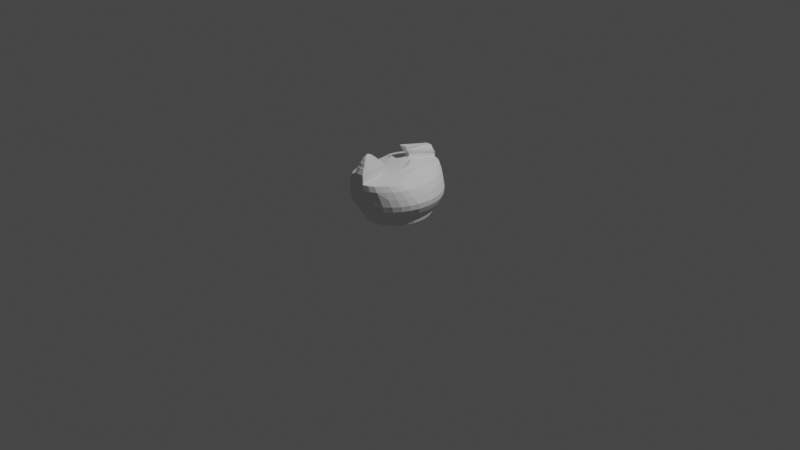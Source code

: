 # Source: newduckbodycopy.blend  (saved by Blender 2.93.20; exported with 4.5.12 LTS)
import bpy
from mathutils import Matrix  # noqa: F401  (used for matrix-valued properties, if any)

bpy.ops.wm.read_factory_settings(use_empty=True)
scene = bpy.context.scene
scene.name = 'Scene'

# ---- collections
col_collection = bpy.data.collections.new('Collection'); scene.collection.children.link(col_collection)

# ---- world
world_world = bpy.data.worlds.new('World'); scene.world = world_world
world_world.use_nodes = True; world_world.node_tree.nodes.clear()
_N = world_world.node_tree.nodes; _L = world_world.node_tree.links
n0 = _N.new('ShaderNodeOutputWorld'); n0.name = 'World Output'; n0.location = (300, 300)
n1 = _N.new('ShaderNodeBackground'); n1.name = 'Background'; n1.location = (10, 300)
n1.inputs[0].default_value = (0.05088, 0.05088, 0.05088, 1.0)
_L.new(n1.outputs[0], n0.inputs[0])
n0.is_active_output = True
world_world.color = (0.05088, 0.05088, 0.05088)
world_world.use_sun_shadow = False
world_world.sun_shadow_jitter_overblur = 0.0

# ---- cameras
cam_camera = bpy.data.cameras.new('Camera')
cam_camera.clip_end = 100.0
cam_camera.ortho_scale = 7.314

# ---- lights
light_light = bpy.data.lights.new('Light', 'POINT')
light_light.transmission_factor = 0.0
light_light.energy = 1000.0
light_light.shadow_soft_size = 0.1
light_light.shadow_maximum_resolution = 0.006
light_light.use_absolute_resolution = True

# ---- meshes
me_cylinder = bpy.data.meshes.new('Cylinder')
me_cylinder.from_pydata([(2.072e-09, 0.5237, -1.0), (-0.0003405, 0.3098, 1.023), (0.1022, 0.5136, -1.0), (0.09295, 0.3006, 1.023), (0.2004, 0.4838, -1.0), (0.1826, 0.2734, 1.023), (0.2909, 0.4354, -1.0), (0.2653, 0.2292, 1.023), (0.3703, 0.3703, -1.0), (0.3378, 0.1697, 1.023), (0.4354, 0.2909, -1.0), (0.3972, 0.09728, 1.023), (0.4838, 0.2004, -1.0), (0.4444, 0.01807, 1.009), (0.5136, 0.1022, -1.0), (0.4835, -0.07894, 0.9696), (0.5237, -2.151e-08, -1.0), (0.504, -0.1842, 0.9136), (0.5136, -0.1022, -1.0), (0.4948, -0.2775, 0.9136), (0.4838, -0.2004, -1.0), (0.4676, -0.3672, 0.9136), (0.4354, -0.2909, -1.0), (0.4234, -0.4499, 0.9136), (0.3703, -0.3703, -1.0), (0.3639, -0.5223, 0.9136), (0.2909, -0.4354, -1.0), (0.2914, -0.5818, 0.9136), (0.2004, -0.4838, -1.0), (0.2088, -0.626, 0.9136), (0.1022, -0.5136, -1.0), (0.1191, -0.6532, 0.9136), (-4.371e-08, -0.5237, -1.0), (0.02579, -0.6624, 0.9136), (-0.1022, -0.5136, -1.0), (-0.0675, -0.6532, 0.9136), (-0.2004, -0.4838, -1.0), (-0.1572, -0.626, 0.9136), (-0.2909, -0.4354, -1.0), (-0.2399, -0.5818, 0.9136), (-0.3703, -0.3703, -1.0), (-0.3123, -0.5223, 0.9136), (-0.4354, -0.2909, -1.0), (-0.3718, -0.4499, 0.9136), (-0.4838, -0.2004, -1.0), (-0.416, -0.3672, 0.9136), (-0.5136, -0.1022, -1.0), (-0.4432, -0.2775, 0.9136), (-0.5237, 7.626e-09, -1.0), (-0.4524, -0.1842, 0.9136), (-0.5136, 0.1022, -1.0), (-0.4432, -0.09094, 0.9136), (-0.4838, 0.2004, -1.0), (-0.4272, 0.01076, 0.9696), (-0.4354, 0.2909, -1.0), (-0.3949, 0.1007, 1.009), (-0.3703, 0.3703, -1.0), (-0.3385, 0.1697, 1.023), (-0.2909, 0.4354, -1.0), (-0.266, 0.2292, 1.023), (-0.2004, 0.4838, -1.0), (-0.1833, 0.2734, 1.023), (-0.1022, 0.5136, -1.0), (-0.09363, 0.3006, 1.023), (0.0, 1.265, -0.5741), (0.1951, 1.241, -0.5741), (0.3827, 1.169, -0.5741), (0.5556, 1.052, -0.5741), (0.7071, 0.8946, -0.5741), (0.8315, 0.7029, -0.5741), (0.9239, 0.4842, -0.5741), (0.9808, 0.2468, -0.5741), (1.0, -5.607e-08, -0.5741), (0.9808, -0.2468, -0.5741), (0.9239, -0.4842, -0.5741), (0.8315, -0.7029, -0.5741), (0.7071, -0.8946, -0.5741), (0.5556, -1.052, -0.5741), (0.3827, -1.169, -0.5741), (0.1951, -1.241, -0.5741), (-8.742e-08, -1.265, -0.5741), (-0.1951, -1.241, -0.5741), (-0.3827, -1.169, -0.5741), (-0.5556, -1.052, -0.5741), (-0.7071, -0.8946, -0.5741), (-0.8315, -0.7029, -0.5741), (-0.9239, -0.4842, -0.5741), (-0.9808, -0.2468, -0.5741), (-1.0, 1.432e-08, -0.5741), (-0.9808, 0.2468, -0.5741), (-0.9239, 0.4842, -0.5741), (-0.8315, 0.7029, -0.5741), (-0.7071, 0.8946, -0.5741), (-0.5556, 1.052, -0.5741), (-0.3827, 1.169, -0.5741), (-0.1951, 1.241, -0.5741), (0.1861, 1.121, -0.7413), (0.3651, 1.056, -0.7413), (0.5301, 0.9505, -0.7413), (0.6747, 0.8083, -0.7413), (0.7933, 0.6351, -0.7413), (0.8815, 0.4375, -0.7413), (0.9358, 0.223, -0.7413), (0.9542, -4.535e-08, -0.7413), (0.9358, -0.223, -0.7413), (0.8815, -0.4375, -0.7413), (0.7933, -0.6351, -0.7413), (0.6747, -0.8083, -0.7413), (0.5301, -0.9505, -0.7413), (0.3651, -1.056, -0.7413), (0.1861, -1.121, -0.7413), (-8.171e-08, -1.143, -0.7413), (-0.1861, -1.121, -0.7413), (-0.3651, -1.056, -0.7413), (-0.5301, -0.9505, -0.7413), (-0.6747, -0.8083, -0.7413), (-0.7933, -0.6351, -0.7413), (-0.8815, -0.4375, -0.7413), (-0.9358, -0.223, -0.7413), (-0.9542, 1.825e-08, -0.7413), (-0.9358, 0.223, -0.7413), (-0.8815, 0.4375, -0.7413), (-0.7933, 0.6351, -0.7413), (-0.6747, 0.8083, -0.7413), (-0.5301, 0.9505, -0.7413), (-0.3651, 1.056, -0.7413), (-0.1861, 1.121, -0.7413), (1.705e-09, 1.143, -0.7413), (-8.276e-10, 1.422, -0.3151), (0.2322, 1.394, -0.3151), (0.4555, 1.314, -0.3151), (0.6613, 1.182, -0.3151), (0.8416, 1.005, -0.3151), (0.9896, 0.7899, -0.3151), (1.1, 0.5441, -0.3151), (1.167, 0.2774, -0.3151), (1.19, -6.227e-08, -0.3151), (1.167, -0.2774, -0.3151), (1.1, -0.5441, -0.3151), (0.9896, -0.7899, -0.3151), (0.8416, -1.005, -0.3151), (0.6613, -1.182, -0.3151), (0.4555, -1.314, -0.3151), (0.2322, -1.394, -0.3151), (-1.049e-07, -1.422, -0.3151), (-0.2322, -1.394, -0.3151), (-0.4555, -1.314, -0.3151), (-0.6613, -1.182, -0.3151), (-0.8416, -1.005, -0.3151), (-0.9896, -0.7899, -0.3151), (-1.1, -0.5441, -0.3151), (-1.167, -0.2774, -0.3151), (-1.19, 1.683e-08, -0.3151), (-1.167, 0.2774, -0.3151), (-1.1, 0.5441, -0.3151), (-0.9896, 0.7899, -0.3151), (-0.8416, 1.005, -0.3151), (-0.6613, 1.182, -0.3151), (-0.4555, 1.314, -0.3151), (-0.2322, 1.394, -0.3151), (0.2156, 1.33, -0.445), (0.423, 1.253, -0.445), (0.6141, 1.128, -0.445), (0.7816, 0.9589, -0.445), (0.9191, 0.7534, -0.445), (1.021, 0.519, -0.445), (1.084, 0.2646, -0.445), (1.105, -5.951e-08, -0.445), (1.084, -0.2646, -0.445), (1.021, -0.519, -0.445), (0.9191, -0.7534, -0.445), (0.7816, -0.9589, -0.445), (0.6141, -1.128, -0.445), (0.423, -1.253, -0.445), (0.2156, -1.33, -0.445), (-9.669e-08, -1.356, -0.445), (-0.2156, -1.33, -0.445), (-0.423, -1.253, -0.445), (-0.6141, -1.128, -0.445), (-0.7816, -0.9589, -0.445), (-0.9191, -0.7534, -0.445), (-1.021, -0.519, -0.445), (-1.084, -0.2646, -0.445), (-1.105, 1.594e-08, -0.445), (-1.084, 0.2646, -0.445), (-1.021, 0.519, -0.445), (-0.9191, 0.7534, -0.445), (-0.7816, 0.9589, -0.445), (-0.6141, 1.128, -0.445), (-0.423, 1.253, -0.445), (-0.2156, 1.33, -0.445), (-5.542e-11, 1.356, -0.445), (3.48e-09, 1.49, -0.1016), (0.2543, 1.462, -0.1016), (0.4989, 1.377, -0.1016), (0.7243, 1.239, -0.1016), (0.9218, 1.054, -0.1016), (1.084, 0.828, -0.1016), (1.204, 0.5703, -0.1016), (1.279, 0.2907, -0.1016), (1.304, -6.389e-08, -0.1016), (1.278, -0.3613, -0.09943), (1.204, -0.6408, -0.09943), (1.083, -0.8985, -0.09943), (0.921, -1.124, -0.09943), (0.7235, -1.31, -0.09943), (0.4981, -1.447, -0.09943), (0.2535, -1.532, -0.09943), (-0.0007905, -1.561, -0.09943), (-0.2551, -1.532, -0.09943), (-0.4997, -1.447, -0.09943), (-0.7251, -1.31, -0.09943), (-0.9226, -1.124, -0.09943), (-1.085, -0.8985, -0.09943), (-1.205, -0.6408, -0.09943), (-1.279, -0.3613, -0.09943), (-1.304, 1.902e-08, -0.1016), (-1.279, 0.2907, -0.1016), (-1.204, 0.5703, -0.1016), (-1.084, 0.828, -0.1016), (-0.9218, 1.054, -0.1016), (-0.7243, 1.239, -0.1016), (-0.4989, 1.377, -0.1016), (-0.2543, 1.462, -0.1016), (1.032e-09, 1.493, 0.08285), (0.259, 1.465, 0.08285), (0.5081, 1.38, 0.08285), (0.7376, 1.242, 0.08285), (0.9388, 1.056, 0.08285), (1.104, 0.8296, 0.08285), (1.227, 0.5714, 0.08285), (1.302, 0.2913, 0.08285), (1.328, -6.284e-08, 0.08285), (1.301, -0.4089, 0.08577), (1.226, -0.689, 0.08577), (1.103, -0.9472, 0.08577), (0.9378, -1.173, 0.08577), (0.7366, -1.359, 0.08577), (0.5071, -1.497, 0.08577), (0.258, -1.582, 0.08577), (-0.0009673, -1.611, 0.08577), (-0.26, -1.582, 0.08577), (-0.509, -1.497, 0.08577), (-0.7386, -1.359, 0.08577), (-0.9398, -1.173, 0.08577), (-1.105, -0.9472, 0.08577), (-1.228, -0.689, 0.08577), (-1.303, -0.4089, 0.08577), (-1.328, 2.024e-08, 0.08285), (-1.302, 0.2913, 0.08285), (-1.227, 0.5714, 0.08285), (-1.104, 0.8296, 0.08285), (-0.9388, 1.056, 0.08285), (-0.7376, 1.242, 0.08285), (-0.5081, 1.38, 0.08285), (-0.259, 1.465, 0.08285), (-0.01311, 1.467, 0.3585), (0.2299, 1.44, 0.3585), (0.4637, 1.362, 0.3585), (0.6791, 1.236, 0.3585), (0.8678, 1.065, 0.3585), (1.023, 0.8578, 0.3585), (1.138, 0.6209, 0.3585), (1.209, 0.3639, 0.3585), (1.246, -5.806e-08, 0.3331), (1.216, -0.5507, 0.3216), (1.145, -0.8077, 0.3216), (1.029, -1.045, 0.3216), (0.8745, -1.252, 0.3216), (0.6857, -1.423, 0.3216), (0.4704, -1.549, 0.3216), (0.2366, -1.627, 0.3216), (-0.006418, -1.653, 0.3216), (-0.2495, -1.627, 0.3216), (-0.4832, -1.549, 0.3216), (-0.6986, -1.423, 0.3216), (-0.8874, -1.252, 0.3216), (-1.035, -1.068, 0.3332), (-1.15, -0.831, 0.3332), (-1.221, -0.574, 0.3332), (-1.246, 1.816e-08, 0.3331), (-1.235, 0.3639, 0.3585), (-1.164, 0.6209, 0.3585), (-1.049, 0.8578, 0.3585), (-0.8941, 1.065, 0.3585), (-0.7053, 1.236, 0.3585), (-0.4899, 1.362, 0.3585), (-0.2562, 1.44, 0.3585), (-0.02043, 1.445, 0.5742), (0.1997, 1.422, 0.5742), (0.4113, 1.352, 0.5742), (0.6063, 1.239, 0.5742), (0.7773, 1.086, 0.5742), (0.9176, 0.9002, 0.5742), (1.022, 0.6883, 0.5742), (1.086, 0.4583, 0.5742), (1.128, -5.058e-08, 0.5528), (1.109, -0.679, 0.5644), (1.045, -0.909, 0.5644), (0.9403, -1.121, 0.5644), (0.8, -1.307, 0.5644), (0.6281, -1.498, 0.568), (0.4331, -1.612, 0.568), (0.2215, -1.681, 0.568), (0.001376, -1.705, 0.568), (-0.2187, -1.681, 0.568), (-0.4304, -1.612, 0.568), (-0.6245, -1.459, 0.5644), (-0.7954, -1.307, 0.5644), (-0.9357, -1.121, 0.5644), (-1.04, -0.909, 0.5644), (-1.104, -0.679, 0.5644), (-1.128, 1.763e-08, 0.5528), (-1.127, 0.4583, 0.5742), (-1.063, 0.6883, 0.5742), (-0.9585, 0.9002, 0.5742), (-0.8182, 1.086, 0.5742), (-0.6472, 1.239, 0.5742), (-0.4522, 1.352, 0.5742), (-0.2405, 1.422, 0.5742), (-0.02851, 1.409, 0.772), (0.1554, 1.39, 0.772), (0.3322, 1.332, 0.772), (0.4952, 1.239, 0.772), (0.6381, 1.114, 0.772), (0.7553, 0.9607, 0.772), (0.8424, 0.7863, 0.772), (0.8961, 0.5971, 0.772), (0.9427, -3.733e-08, 0.7426), (0.937, -0.84, 0.7459), (0.8834, -1.029, 0.7459), (0.7963, -1.204, 0.7459), (0.679, -1.357, 0.7459), (0.5368, -1.521, 0.7433), (0.3739, -1.614, 0.7433), (0.197, -1.672, 0.7433), (0.01311, -1.691, 0.7433), (-0.1708, -1.672, 0.7433), (-0.3476, -1.614, 0.7433), (-0.5112, -1.482, 0.7459), (-0.6541, -1.357, 0.7459), (-0.7713, -1.204, 0.7459), (-0.8584, -1.029, 0.7459), (-0.9121, -0.84, 0.7459), (-0.9427, 1.879e-08, 0.7426), (-0.9531, 0.5971, 0.772), (-0.8994, 0.7863, 0.772), (-0.8123, 0.9607, 0.772), (-0.6951, 1.114, 0.772), (-0.5522, 1.239, 0.772), (-0.3893, 1.332, 0.772), (-0.2124, 1.39, 0.772), (0.103, 0.2881, 1.206), (0.1317, 0.8413, 0.9171), (0.2656, 0.7987, 0.9171), (0.3891, 0.7295, 0.9171), (0.4973, 0.6364, 0.9171), (0.5861, 0.523, 0.9171), (0.6521, 0.3936, 0.9171), (0.6927, 0.2531, 0.9171), (0.714, -2.76e-08, 0.8862), (0.7003, -0.146, 0.8862), (0.6597, -0.2865, 0.8862), (0.5937, -0.4159, 0.8862), (0.5049, -0.5293, 0.8862), (0.3967, -0.6224, 0.8862), (0.2732, -0.6916, 0.8862), (0.1393, -0.7342, 0.8862), (-6.036e-08, -0.7485, 0.8862), (-0.1393, -0.7342, 0.8862), (-0.2732, -0.6916, 0.8862), (-0.3967, -0.6224, 0.8862), (-0.5049, -0.5293, 0.8862), (-0.5937, -0.4159, 0.8862), (-0.6597, -0.2865, 0.8862), (-0.7003, -0.146, 0.8862), (-0.714, 1.405e-08, 0.8862), (-0.7079, 0.2531, 0.9171), (-0.6673, 0.3936, 0.9171), (-0.6013, 0.523, 0.9171), (-0.5125, 0.6364, 0.9171), (-0.4043, 0.7295, 0.9171), (-0.2808, 0.7987, 0.9171), (-0.1469, 0.8413, 0.9171), (0.1393, -0.7342, 0.8862), (0.197, -1.672, 0.7433), (-6.036e-08, -0.7485, 0.8862), (0.01311, -1.691, 0.7433), (-0.1393, -0.7342, 0.8862), (-0.1708, -1.672, 0.7433), (0.1393, -0.7729, 1.136), (0.1964, -1.671, 0.9957), (-5.768e-06, -0.7873, 1.136), (0.01247, -1.691, 0.9957), (-0.1393, -0.7729, 1.136), (-0.1714, -1.671, 0.9957), (0.1358, -0.7928, 1.185), (0.1914, -1.667, 1.048), (0.0001578, -0.8068, 1.185), (0.0123, -1.686, 1.048), (-0.1355, -0.7928, 1.185), (-0.1667, -1.667, 1.048), (0.1256, -0.8344, 1.223), (0.1768, -1.64, 1.097), (0.0006337, -0.8473, 1.223), (0.01182, -1.658, 1.097), (-0.1243, -0.8344, 1.223), (-0.1532, -1.64, 1.097), (0.1167, -0.8713, 1.26), (0.1641, -1.617, 1.143), (0.001051, -0.8833, 1.26), (0.01141, -1.633, 1.143), (-0.1146, -0.8713, 1.26), (-0.1412, -1.617, 1.143), (0.107, -0.9119, 1.304), (0.1502, -1.592, 1.197), (0.001503, -0.9228, 1.304), (0.01095, -1.607, 1.197), (-0.104, -0.9119, 1.304), (-0.1283, -1.592, 1.197), (0.09254, -0.9686, 1.342), (0.1296, -1.551, 1.252), (0.00218, -0.978, 1.342), (0.01027, -1.564, 1.252), (-0.08817, -0.9686, 1.342), (-0.109, -1.551, 1.252), (0.08523, -1.001, 1.385), (0.1191, -1.534, 1.302), (0.002522, -1.009, 1.385), (0.009928, -1.546, 1.302), (-0.08019, -1.001, 1.385), (-0.09927, -1.534, 1.302), (0.07543, -1.041, 1.424), (0.1051, -1.508, 1.351), (0.00298, -1.049, 1.424), (0.009468, -1.519, 1.351), (-0.06947, -1.041, 1.424), (-0.08619, -1.508, 1.351), (0.06345, -1.088, 1.459), (0.08801, -1.475, 1.399), (0.00354, -1.095, 1.459), (0.008906, -1.483, 1.399), (-0.05637, -1.088, 1.459), (-0.07019, -1.475, 1.399), (0.05524, -1.122, 1.49), (0.07626, -1.453, 1.438), (0.003925, -1.127, 1.49), (0.00852, -1.46, 1.438), (-0.04739, -1.122, 1.49), (-0.05922, -1.453, 1.438), (0.04869, -1.148, 1.512), (0.06692, -1.435, 1.467), (0.004231, -1.153, 1.512), (0.008213, -1.441, 1.467), (-0.04023, -1.148, 1.512), (-0.05049, -1.435, 1.467), (0.04079, -1.179, 1.529), (0.05562, -1.412, 1.492), (0.004601, -1.182, 1.529), (0.007842, -1.417, 1.492), (-0.03159, -1.179, 1.529), (-0.03994, -1.412, 1.492), (0.03021, -1.219, 1.547), (0.0405, -1.381, 1.522), (0.005096, -1.221, 1.547), (0.007345, -1.384, 1.522), (-0.02002, -1.219, 1.547), (-0.02581, -1.381, 1.522), (0.01549, -1.273, 1.567), (0.01947, -1.336, 1.557), (0.005786, -1.274, 1.567), (0.006655, -1.337, 1.557), (-0.003919, -1.273, 1.567), (-0.006158, -1.336, 1.557), (0.01019, -1.294, 1.583), (0.01189, -1.321, 1.579), (0.006034, -1.295, 1.583), (0.006406, -1.322, 1.579), (0.00188, -1.294, 1.583), (0.0009217, -1.321, 1.579), (0.08951, 0.3428, 1.124), (-0.0006781, 0.3517, 1.124), (0.103, 0.2881, 1.206), (-0.09086, 0.3428, 1.124), (0.127, 0.8655, 1.022), (0.1499, 1.396, 0.8816), (-0.1424, 0.8655, 1.022), (-0.2057, 1.396, 0.8816), (-0.02791, 1.414, 0.8816), (0.0008438, 0.2982, 1.206), (0.121, 0.2128, 1.288), (-0.1013, 0.2881, 1.206), (0.1454, 0.8799, 1.091), (0.1773, 1.366, 0.9474), (-0.1596, 0.8799, 1.091), (-0.2253, 1.366, 0.9474), (-0.024, 1.387, 0.9474), (0.0008438, 0.2982, 1.206), (0.1412, 0.1468, 1.429), (-0.1013, 0.2881, 1.206), (0.1454, 0.8799, 1.091), (0.1777, 1.355, 0.9701), (-0.1596, 0.8799, 1.091), (-0.2249, 1.355, 0.9701), (-0.02364, 1.376, 0.9701), (0.002578, 0.2245, 1.288), (-0.1159, 0.2128, 1.288), (0.136, 0.8724, 1.154), (0.1654, 1.306, 1.044), (-0.1424, 0.8724, 1.154), (-0.2021, 1.306, 1.044), (-0.01833, 1.326, 1.044), (0.003999, 0.1603, 1.429), (-0.009395, 1.069, 1.242), (-0.1332, 0.1468, 1.429), (0.07309, 1.042, 1.241), (0.09013, 1.293, 1.177), (-0.08794, 1.042, 1.241), (-0.1225, 1.293, 1.177), (-0.01616, 1.305, 1.177)], [], [(63, 1, 481, 483), (353, 3, 5, 354), (354, 5, 7, 355), (355, 7, 9, 356), (356, 9, 11, 357), (357, 11, 13, 358), (358, 13, 15, 359), (359, 15, 17, 360), (360, 17, 19, 361), (361, 19, 21, 362), (362, 21, 23, 363), (363, 23, 25, 364), (364, 25, 27, 365), (365, 27, 29, 366), (366, 29, 31, 367), (367, 31, 33, 368), (368, 33, 35, 369), (369, 35, 37, 370), (370, 37, 39, 371), (371, 39, 41, 372), (372, 41, 43, 373), (373, 43, 45, 374), (374, 45, 47, 375), (375, 47, 49, 376), (376, 49, 51, 377), (377, 51, 53, 378), (378, 53, 55, 379), (379, 55, 57, 380), (380, 57, 59, 381), (381, 59, 61, 382), (3, 1, 63, 61, 59, 57, 55, 53, 51, 49, 47, 45, 43, 41, 39, 37, 35, 33, 31, 29, 27, 25, 23, 21, 19, 17, 15, 13, 11, 9, 7, 5), (382, 61, 63, 383), (321, 320, 488, 485), (0, 2, 4, 6, 8, 10, 12, 14, 16, 18, 20, 22, 24, 26, 28, 30, 32, 34, 36, 38, 40, 42, 44, 46, 48, 50, 52, 54, 56, 58, 60, 62), (126, 95, 64, 127), (125, 94, 95, 126), (124, 93, 94, 125), (123, 92, 93, 124), (122, 91, 92, 123), (121, 90, 91, 122), (120, 89, 90, 121), (119, 88, 89, 120), (118, 87, 88, 119), (117, 86, 87, 118), (116, 85, 86, 117), (115, 84, 85, 116), (114, 83, 84, 115), (113, 82, 83, 114), (112, 81, 82, 113), (111, 80, 81, 112), (110, 79, 80, 111), (109, 78, 79, 110), (108, 77, 78, 109), (107, 76, 77, 108), (106, 75, 76, 107), (105, 74, 75, 106), (104, 73, 74, 105), (103, 72, 73, 104), (102, 71, 72, 103), (101, 70, 71, 102), (100, 69, 70, 101), (99, 68, 69, 100), (98, 67, 68, 99), (97, 66, 67, 98), (96, 65, 66, 97), (127, 64, 65, 96), (0, 127, 96, 2), (2, 96, 97, 4), (4, 97, 98, 6), (6, 98, 99, 8), (8, 99, 100, 10), (10, 100, 101, 12), (12, 101, 102, 14), (14, 102, 103, 16), (16, 103, 104, 18), (18, 104, 105, 20), (20, 105, 106, 22), (22, 106, 107, 24), (24, 107, 108, 26), (26, 108, 109, 28), (28, 109, 110, 30), (30, 110, 111, 32), (32, 111, 112, 34), (34, 112, 113, 36), (36, 113, 114, 38), (38, 114, 115, 40), (40, 115, 116, 42), (42, 116, 117, 44), (44, 117, 118, 46), (46, 118, 119, 48), (48, 119, 120, 50), (50, 120, 121, 52), (52, 121, 122, 54), (54, 122, 123, 56), (56, 123, 124, 58), (58, 124, 125, 60), (60, 125, 126, 62), (62, 126, 127, 0), (190, 159, 128, 191), (189, 158, 159, 190), (188, 157, 158, 189), (187, 156, 157, 188), (186, 155, 156, 187), (185, 154, 155, 186), (184, 153, 154, 185), (183, 152, 153, 184), (182, 151, 152, 183), (181, 150, 151, 182), (180, 149, 150, 181), (179, 148, 149, 180), (178, 147, 148, 179), (177, 146, 147, 178), (176, 145, 146, 177), (175, 144, 145, 176), (174, 143, 144, 175), (173, 142, 143, 174), (172, 141, 142, 173), (171, 140, 141, 172), (170, 139, 140, 171), (169, 138, 139, 170), (168, 137, 138, 169), (167, 136, 137, 168), (166, 135, 136, 167), (165, 134, 135, 166), (164, 133, 134, 165), (163, 132, 133, 164), (162, 131, 132, 163), (161, 130, 131, 162), (160, 129, 130, 161), (191, 128, 129, 160), (64, 191, 160, 65), (65, 160, 161, 66), (66, 161, 162, 67), (67, 162, 163, 68), (68, 163, 164, 69), (69, 164, 165, 70), (70, 165, 166, 71), (71, 166, 167, 72), (72, 167, 168, 73), (73, 168, 169, 74), (74, 169, 170, 75), (75, 170, 171, 76), (76, 171, 172, 77), (77, 172, 173, 78), (78, 173, 174, 79), (79, 174, 175, 80), (80, 175, 176, 81), (81, 176, 177, 82), (82, 177, 178, 83), (83, 178, 179, 84), (84, 179, 180, 85), (85, 180, 181, 86), (86, 181, 182, 87), (87, 182, 183, 88), (88, 183, 184, 89), (89, 184, 185, 90), (90, 185, 186, 91), (91, 186, 187, 92), (92, 187, 188, 93), (93, 188, 189, 94), (94, 189, 190, 95), (95, 190, 191, 64), (159, 223, 192, 128), (158, 222, 223, 159), (157, 221, 222, 158), (156, 220, 221, 157), (155, 219, 220, 156), (154, 218, 219, 155), (153, 217, 218, 154), (152, 216, 217, 153), (151, 215, 216, 152), (150, 214, 215, 151), (149, 213, 214, 150), (148, 212, 213, 149), (147, 211, 212, 148), (146, 210, 211, 147), (145, 209, 210, 146), (144, 208, 209, 145), (143, 207, 208, 144), (142, 206, 207, 143), (141, 205, 206, 142), (140, 204, 205, 141), (139, 203, 204, 140), (138, 202, 203, 139), (137, 201, 202, 138), (136, 200, 201, 137), (135, 199, 200, 136), (134, 198, 199, 135), (133, 197, 198, 134), (132, 196, 197, 133), (131, 195, 196, 132), (130, 194, 195, 131), (129, 193, 194, 130), (128, 192, 193, 129), (223, 255, 224, 192), (222, 254, 255, 223), (221, 253, 254, 222), (220, 252, 253, 221), (219, 251, 252, 220), (218, 250, 251, 219), (217, 249, 250, 218), (216, 248, 249, 217), (215, 247, 248, 216), (214, 246, 247, 215), (213, 245, 246, 214), (212, 244, 245, 213), (211, 243, 244, 212), (210, 242, 243, 211), (209, 241, 242, 210), (208, 240, 241, 209), (207, 239, 240, 208), (206, 238, 239, 207), (205, 237, 238, 206), (204, 236, 237, 205), (203, 235, 236, 204), (202, 234, 235, 203), (201, 233, 234, 202), (200, 232, 233, 201), (199, 231, 232, 200), (198, 230, 231, 199), (197, 229, 230, 198), (196, 228, 229, 197), (195, 227, 228, 196), (194, 226, 227, 195), (193, 225, 226, 194), (192, 224, 225, 193), (255, 287, 256, 224), (254, 286, 287, 255), (253, 285, 286, 254), (252, 284, 285, 253), (251, 283, 284, 252), (250, 282, 283, 251), (249, 281, 282, 250), (248, 280, 281, 249), (247, 279, 280, 248), (246, 278, 279, 247), (245, 277, 278, 246), (244, 276, 277, 245), (243, 275, 276, 244), (242, 274, 275, 243), (241, 273, 274, 242), (240, 272, 273, 241), (239, 271, 272, 240), (238, 270, 271, 239), (237, 269, 270, 238), (236, 268, 269, 237), (235, 267, 268, 236), (234, 266, 267, 235), (233, 265, 266, 234), (232, 264, 265, 233), (231, 263, 264, 232), (230, 262, 263, 231), (229, 261, 262, 230), (228, 260, 261, 229), (227, 259, 260, 228), (226, 258, 259, 227), (225, 257, 258, 226), (224, 256, 257, 225), (287, 319, 288, 256), (286, 318, 319, 287), (285, 317, 318, 286), (284, 316, 317, 285), (283, 315, 316, 284), (282, 314, 315, 283), (281, 313, 314, 282), (280, 312, 313, 281), (279, 311, 312, 280), (278, 310, 311, 279), (277, 309, 310, 278), (276, 308, 309, 277), (275, 307, 308, 276), (274, 306, 307, 275), (273, 305, 306, 274), (272, 304, 305, 273), (271, 303, 304, 272), (270, 302, 303, 271), (269, 301, 302, 270), (268, 300, 301, 269), (267, 299, 300, 268), (266, 298, 299, 267), (265, 297, 298, 266), (264, 296, 297, 265), (263, 295, 296, 264), (262, 294, 295, 263), (261, 293, 294, 262), (260, 292, 293, 261), (259, 291, 292, 260), (258, 290, 291, 259), (257, 289, 290, 258), (256, 288, 289, 257), (319, 351, 320, 288), (318, 350, 351, 319), (317, 349, 350, 318), (316, 348, 349, 317), (315, 347, 348, 316), (314, 346, 347, 315), (313, 345, 346, 314), (312, 344, 345, 313), (311, 343, 344, 312), (310, 342, 343, 311), (309, 341, 342, 310), (308, 340, 341, 309), (307, 339, 340, 308), (306, 338, 339, 307), (305, 337, 338, 306), (304, 336, 337, 305), (303, 335, 336, 304), (302, 334, 335, 303), (301, 333, 334, 302), (300, 332, 333, 301), (299, 331, 332, 300), (298, 330, 331, 299), (297, 329, 330, 298), (296, 328, 329, 297), (295, 327, 328, 296), (294, 326, 327, 295), (293, 325, 326, 294), (292, 324, 325, 293), (291, 323, 324, 292), (290, 322, 323, 291), (289, 321, 322, 290), (288, 320, 321, 289), (320, 351, 487, 488), (350, 382, 383, 351), (349, 381, 382, 350), (348, 380, 381, 349), (347, 379, 380, 348), (346, 378, 379, 347), (345, 377, 378, 346), (344, 376, 377, 345), (343, 375, 376, 344), (342, 374, 375, 343), (341, 373, 374, 342), (340, 372, 373, 341), (339, 371, 372, 340), (338, 370, 371, 339), (337, 369, 370, 338), (368, 369, 388, 386), (337, 336, 387, 389), (334, 366, 367, 335), (333, 365, 366, 334), (332, 364, 365, 333), (331, 363, 364, 332), (330, 362, 363, 331), (329, 361, 362, 330), (328, 360, 361, 329), (327, 359, 360, 328), (326, 358, 359, 327), (325, 357, 358, 326), (324, 356, 357, 325), (323, 355, 356, 324), (322, 354, 355, 323), (321, 353, 354, 322), (3, 353, 484, 480), (387, 385, 391, 393), (384, 386, 392, 390), (369, 337, 389, 388), (335, 367, 384, 385), (336, 335, 385, 387), (367, 368, 386, 384), (395, 393, 399, 401), (392, 394, 400, 398), (388, 389, 395, 394), (385, 384, 390, 391), (386, 388, 394, 392), (389, 387, 393, 395), (399, 397, 403, 405), (396, 398, 404, 402), (390, 392, 398, 396), (393, 391, 397, 399), (394, 395, 401, 400), (391, 390, 396, 397), (407, 405, 411, 413), (404, 406, 412, 410), (400, 401, 407, 406), (397, 396, 402, 403), (398, 400, 406, 404), (401, 399, 405, 407), (412, 413, 419, 418), (411, 409, 415, 417), (402, 404, 410, 408), (405, 403, 409, 411), (406, 407, 413, 412), (403, 402, 408, 409), (414, 416, 422, 420), (419, 417, 423, 425), (409, 408, 414, 415), (410, 412, 418, 416), (413, 411, 417, 419), (408, 410, 416, 414), (421, 420, 426, 427), (424, 425, 431, 430), (417, 415, 421, 423), (418, 419, 425, 424), (415, 414, 420, 421), (416, 418, 424, 422), (429, 427, 433, 435), (426, 428, 434, 432), (422, 424, 430, 428), (425, 423, 429, 431), (420, 422, 428, 426), (423, 421, 427, 429), (434, 436, 442, 440), (433, 432, 438, 439), (430, 431, 437, 436), (427, 426, 432, 433), (428, 430, 436, 434), (431, 429, 435, 437), (441, 439, 445, 447), (438, 440, 446, 444), (437, 435, 441, 443), (432, 434, 440, 438), (435, 433, 439, 441), (436, 437, 443, 442), (449, 447, 453, 455), (446, 448, 454, 452), (442, 443, 449, 448), (439, 438, 444, 445), (440, 442, 448, 446), (443, 441, 447, 449), (453, 451, 457, 459), (450, 452, 458, 456), (444, 446, 452, 450), (447, 445, 451, 453), (448, 449, 455, 454), (445, 444, 450, 451), (461, 459, 465, 467), (458, 460, 466, 464), (454, 455, 461, 460), (451, 450, 456, 457), (452, 454, 460, 458), (455, 453, 459, 461), (465, 463, 469, 471), (462, 464, 470, 468), (456, 458, 464, 462), (459, 457, 463, 465), (460, 461, 467, 466), (457, 456, 462, 463), (473, 471, 477, 479), (470, 472, 478, 476), (466, 467, 473, 472), (463, 462, 468, 469), (464, 466, 472, 470), (467, 465, 471, 473), (477, 476, 478, 479), (475, 474, 476, 477), (468, 470, 476, 474), (471, 469, 475, 477), (472, 473, 479, 478), (469, 468, 474, 475), (480, 484, 492, 352), (484, 485, 493, 492), (488, 487, 495, 496), (486, 483, 491, 494), (1, 3, 480, 481), (351, 383, 486, 487), (383, 63, 483, 486), (353, 321, 485, 484), (494, 491, 499, 502), (489, 352, 482, 497), (491, 489, 497, 499), (495, 494, 502, 503), (485, 488, 496, 493), (487, 486, 494, 495), (483, 481, 489, 491), (481, 480, 352, 489), (499, 497, 505, 506), (503, 502, 509, 510), (501, 504, 511, 508), (482, 500, 507, 490), (496, 495, 503, 504), (492, 493, 501, 500), (352, 492, 500, 482), (493, 496, 504, 501), (508, 511, 519, 516), (490, 507, 515, 498), (507, 508, 516, 515), (511, 510, 518, 519), (497, 482, 490, 505), (502, 499, 506, 509), (504, 503, 510, 511), (500, 501, 508, 507), (513, 512, 498, 515), (517, 514, 512, 513), (518, 517, 513, 519), (519, 513, 515, 516), (510, 509, 517, 518), (506, 505, 512, 514), (505, 490, 498, 512), (509, 506, 514, 517)])
_uv = me_cylinder.uv_layers.new(name='UVMap')
_uv.uv.foreach_set('vector', [0.2032, 0.4854, 0.25, 0.49, 0.25, 0.49, 0.2032, 0.4854, 0.9729, 0.9731, 0.9688, 1.0, 0.9375, 1.0, 0.9445, 0.9733, 0.9445, 0.9733, 0.9375, 1.0, 0.9062, 1.0, 0.9162, 0.9738, 0.9162, 0.9738, 0.9062, 1.0, 0.875, 1.0, 0.888, 0.9744, 0.888, 0.9744, 0.875, 1.0, 0.8438, 1.0, 0.8598, 0.9752, 0.8598, 0.9752, 0.8438, 1.0, 0.8125, 1.0, 0.8316, 0.9762, 0.8316, 0.9762, 0.8125, 1.0, 0.7812, 1.0, 0.8032, 0.9775, 0.8032, 0.9775, 0.7812, 1.0, 0.75, 1.0, 0.75, 0.9779, 0.75, 0.9779, 0.75, 1.0, 0.7188, 1.0, 0.7188, 0.9779, 0.7188, 0.9779, 0.7188, 1.0, 0.6875, 1.0, 0.6875, 0.9779, 0.6875, 0.9779, 0.6875, 1.0, 0.6562, 1.0, 0.6562, 0.9779, 0.6562, 0.9779, 0.6562, 1.0, 0.625, 1.0, 0.625, 0.9779, 0.625, 0.9779, 0.625, 1.0, 0.5938, 1.0, 0.5938, 0.9779, 0.5938, 0.9779, 0.5938, 1.0, 0.5625, 1.0, 0.5625, 0.9779, 0.5625, 0.9779, 0.5625, 1.0, 0.5312, 1.0, 0.5312, 0.9779, 0.5312, 0.9779, 0.5312, 1.0, 0.5, 1.0, 0.5, 0.9779, 0.5, 0.9779, 0.5, 1.0, 0.4688, 1.0, 0.4688, 0.9779, 0.4688, 0.9779, 0.4688, 1.0, 0.4375, 1.0, 0.4375, 0.9779, 0.4375, 0.9779, 0.4375, 1.0, 0.4062, 1.0, 0.4063, 0.9779, 0.4063, 0.9779, 0.4062, 1.0, 0.375, 1.0, 0.375, 0.9779, 0.375, 0.9779, 0.375, 1.0, 0.3438, 1.0, 0.3438, 0.9779, 0.3438, 0.9779, 0.3438, 1.0, 0.3125, 1.0, 0.3125, 0.9779, 0.3125, 0.9779, 0.3125, 1.0, 0.2812, 1.0, 0.2812, 0.9779, 0.2812, 0.9779, 0.2812, 1.0, 0.25, 1.0, 0.25, 0.9779, 0.25, 0.9779, 0.25, 1.0, 0.2188, 1.0, 0.199, 0.9766, 0.199, 0.9766, 0.2188, 1.0, 0.1875, 1.0, 0.171, 0.9754, 0.171, 0.9754, 0.1875, 1.0, 0.1562, 1.0, 0.1431, 0.9745, 0.1431, 0.9745, 0.1562, 1.0, 0.125, 1.0, 0.1152, 0.9738, 0.1152, 0.9738, 0.125, 1.0, 0.09375, 1.0, 0.08711, 0.9733, 0.08711, 0.9733, 0.09375, 1.0, 0.0625, 1.0, 0.0589, 0.9731, 0.2968, 0.4854, 0.25, 0.49, 0.2032, 0.4854, 0.1582, 0.4717, 0.1167, 0.4496, 0.08029, 0.4197, 0.05045, 0.3833, 0.02827, 0.3418, 0.01461, 0.2968, 0.01, 0.25, 0.01461, 0.2032, 0.02827, 0.1582, 0.05045, 0.1167, 0.08029, 0.08029, 0.1167, 0.05045, 0.1582, 0.02827, 0.2032, 0.01461, 0.25, 0.01, 0.2968, 0.01461, 0.3418, 0.02827, 0.3833, 0.05045, 0.4197, 0.08029, 0.4496, 0.1167, 0.4717, 0.1582, 0.4854, 0.2032, 0.49, 0.25, 0.4854, 0.2968, 0.4717, 0.3418, 0.4496, 0.3833, 0.4197, 0.4197, 0.3833, 0.4496, 0.3418, 0.4717, 0.0589, 0.9731, 0.0625, 1.0, 0.03125, 1.0, 0.0306, 0.973, 0.9688, 0.9542, 1.0, 0.9542, 1.0, 0.9542, 0.9688, 0.9542, 0.75, 0.49, 0.7968, 0.4854, 0.8418, 0.4717, 0.8833, 0.4496, 0.9197, 0.4197, 0.9496, 0.3833, 0.9717, 0.3418, 0.9854, 0.2968, 0.99, 0.25, 0.9854, 0.2032, 0.9717, 0.1582, 0.9496, 0.1167, 0.9197, 0.08029, 0.8833, 0.05045, 0.8418, 0.02827, 0.7968, 0.01461, 0.75, 0.01, 0.7032, 0.01461, 0.6582, 0.02827, 0.6167, 0.05045, 0.5803, 0.08029, 0.5504, 0.1167, 0.5283, 0.1582, 0.5146, 0.2032, 0.51, 0.25, 0.5146, 0.2968, 0.5283, 0.3418, 0.5504, 0.3833, 0.5803, 0.4197, 0.6167, 0.4496, 0.6582, 0.4717, 0.7032, 0.4854, 0.03125, 0.5925, 0.03125, 0.6523, 0.0, 0.6523, 0.0, 0.5925, 0.0625, 0.5925, 0.0625, 0.6523, 0.03125, 0.6523, 0.03125, 0.5925, 0.09375, 0.5925, 0.09375, 0.6523, 0.0625, 0.6523, 0.0625, 0.5925, 0.125, 0.5925, 0.125, 0.6523, 0.09375, 0.6523, 0.09375, 0.5925, 0.1562, 0.5925, 0.1562, 0.6523, 0.125, 0.6523, 0.125, 0.5925, 0.1875, 0.5925, 0.1875, 0.6523, 0.1562, 0.6523, 0.1562, 0.5925, 0.2188, 0.5925, 0.2188, 0.6523, 0.1875, 0.6523, 0.1875, 0.5925, 0.25, 0.5925, 0.25, 0.6523, 0.2188, 0.6523, 0.2188, 0.5925, 0.2812, 0.5925, 0.2812, 0.6523, 0.25, 0.6523, 0.25, 0.5925, 0.3125, 0.5925, 0.3125, 0.6523, 0.2812, 0.6523, 0.2812, 0.5925, 0.3438, 0.5925, 0.3438, 0.6523, 0.3125, 0.6523, 0.3125, 0.5925, 0.375, 0.5925, 0.375, 0.6523, 0.3438, 0.6523, 0.3438, 0.5925, 0.4062, 0.5925, 0.4063, 0.6523, 0.375, 0.6523, 0.375, 0.5925, 0.4375, 0.5925, 0.4375, 0.6523, 0.4063, 0.6523, 0.4062, 0.5925, 0.4688, 0.5925, 0.4688, 0.6523, 0.4375, 0.6523, 0.4375, 0.5925, 0.5, 0.5925, 0.5, 0.6523, 0.4688, 0.6523, 0.4688, 0.5925, 0.5312, 0.5925, 0.5312, 0.6523, 0.5, 0.6523, 0.5, 0.5925, 0.5625, 0.5925, 0.5625, 0.6523, 0.5312, 0.6523, 0.5312, 0.5925, 0.5938, 0.5925, 0.5938, 0.6523, 0.5625, 0.6523, 0.5625, 0.5925, 0.625, 0.5925, 0.625, 0.6523, 0.5938, 0.6523, 0.5938, 0.5925, 0.6562, 0.5925, 0.6562, 0.6523, 0.625, 0.6523, 0.625, 0.5925, 0.6875, 0.5925, 0.6875, 0.6523, 0.6562, 0.6523, 0.6562, 0.5925, 0.7188, 0.5925, 0.7188, 0.6523, 0.6875, 0.6523, 0.6875, 0.5925, 0.75, 0.5925, 0.75, 0.6523, 0.7188, 0.6523, 0.7188, 0.5925, 0.7812, 0.5925, 0.7812, 0.6523, 0.75, 0.6523, 0.75, 0.5925, 0.8125, 0.5925, 0.8125, 0.6523, 0.7812, 0.6523, 0.7812, 0.5925, 0.8438, 0.5925, 0.8438, 0.6523, 0.8125, 0.6523, 0.8125, 0.5925, 0.875, 0.5925, 0.875, 0.6523, 0.8438, 0.6523, 0.8438, 0.5925, 0.9062, 0.5925, 0.9062, 0.6523, 0.875, 0.6523, 0.875, 0.5925, 0.9375, 0.5925, 0.9375, 0.6523, 0.9062, 0.6523, 0.9062, 0.5925, 0.9688, 0.5925, 0.9688, 0.6523, 0.9375, 0.6523, 0.9375, 0.5925, 1.0, 0.5925, 1.0, 0.6523, 0.9688, 0.6523, 0.9688, 0.5925, 1.0, 0.5, 1.0, 0.5925, 0.9688, 0.5925, 0.9688, 0.5, 0.9688, 0.5, 0.9688, 0.5925, 0.9375, 0.5925, 0.9375, 0.5, 0.9375, 0.5, 0.9375, 0.5925, 0.9062, 0.5925, 0.9062, 0.5, 0.9062, 0.5, 0.9062, 0.5925, 0.875, 0.5925, 0.875, 0.5, 0.875, 0.5, 0.875, 0.5925, 0.8438, 0.5925, 0.8438, 0.5, 0.8438, 0.5, 0.8438, 0.5925, 0.8125, 0.5925, 0.8125, 0.5, 0.8125, 0.5, 0.8125, 0.5925, 0.7812, 0.5925, 0.7812, 0.5, 0.7812, 0.5, 0.7812, 0.5925, 0.75, 0.5925, 0.75, 0.5, 0.75, 0.5, 0.75, 0.5925, 0.7188, 0.5925, 0.7188, 0.5, 0.7188, 0.5, 0.7188, 0.5925, 0.6875, 0.5925, 0.6875, 0.5, 0.6875, 0.5, 0.6875, 0.5925, 0.6562, 0.5925, 0.6562, 0.5, 0.6562, 0.5, 0.6562, 0.5925, 0.625, 0.5925, 0.625, 0.5, 0.625, 0.5, 0.625, 0.5925, 0.5938, 0.5925, 0.5938, 0.5, 0.5938, 0.5, 0.5938, 0.5925, 0.5625, 0.5925, 0.5625, 0.5, 0.5625, 0.5, 0.5625, 0.5925, 0.5312, 0.5925, 0.5312, 0.5, 0.5312, 0.5, 0.5312, 0.5925, 0.5, 0.5925, 0.5, 0.5, 0.5, 0.5, 0.5, 0.5925, 0.4688, 0.5925, 0.4688, 0.5, 0.4688, 0.5, 0.4688, 0.5925, 0.4375, 0.5925, 0.4375, 0.5, 0.4375, 0.5, 0.4375, 0.5925, 0.4062, 0.5925, 0.4062, 0.5, 0.4062, 0.5, 0.4062, 0.5925, 0.375, 0.5925, 0.375, 0.5, 0.375, 0.5, 0.375, 0.5925, 0.3438, 0.5925, 0.3438, 0.5, 0.3438, 0.5, 0.3438, 0.5925, 0.3125, 0.5925, 0.3125, 0.5, 0.3125, 0.5, 0.3125, 0.5925, 0.2812, 0.5925, 0.2812, 0.5, 0.2812, 0.5, 0.2812, 0.5925, 0.25, 0.5925, 0.25, 0.5, 0.25, 0.5, 0.25, 0.5925, 0.2188, 0.5925, 0.2188, 0.5, 0.2188, 0.5, 0.2188, 0.5925, 0.1875, 0.5925, 0.1875, 0.5, 0.1875, 0.5, 0.1875, 0.5925, 0.1562, 0.5925, 0.1562, 0.5, 0.1562, 0.5, 0.1562, 0.5925, 0.125, 0.5925, 0.125, 0.5, 0.125, 0.5, 0.125, 0.5925, 0.09375, 0.5925, 0.09375, 0.5, 0.09375, 0.5, 0.09375, 0.5925, 0.0625, 0.5925, 0.0625, 0.5, 0.0625, 0.5, 0.0625, 0.5925, 0.03125, 0.5925, 0.03125, 0.5, 0.03125, 0.5, 0.03125, 0.5925, 0.0, 0.5925, 0.0, 0.5, 0.03125, 0.6984, 0.03125, 0.7449, 0.0, 0.7449, 0.0, 0.6984, 0.0625, 0.6984, 0.0625, 0.7449, 0.03125, 0.7449, 0.03125, 0.6984, 0.09375, 0.6984, 0.09375, 0.7449, 0.0625, 0.7449, 0.0625, 0.6984, 0.125, 0.6984, 0.125, 0.7449, 0.09375, 0.7449, 0.09375, 0.6984, 0.1562, 0.6984, 0.1562, 0.7449, 0.125, 0.7449, 0.125, 0.6984, 0.1875, 0.6984, 0.1875, 0.7449, 0.1562, 0.7449, 0.1562, 0.6984, 0.2188, 0.6984, 0.2187, 0.7449, 0.1875, 0.7449, 0.1875, 0.6984, 0.25, 0.6984, 0.25, 0.7449, 0.2187, 0.7449, 0.2188, 0.6984, 0.2812, 0.6984, 0.2812, 0.7449, 0.25, 0.7449, 0.25, 0.6984, 0.3125, 0.6984, 0.3125, 0.7449, 0.2812, 0.7449, 0.2812, 0.6984, 0.3438, 0.6984, 0.3438, 0.7449, 0.3125, 0.7449, 0.3125, 0.6984, 0.375, 0.6984, 0.375, 0.7449, 0.3438, 0.7449, 0.3438, 0.6984, 0.4062, 0.6984, 0.4062, 0.7449, 0.375, 0.7449, 0.375, 0.6984, 0.4375, 0.6984, 0.4375, 0.7449, 0.4062, 0.7449, 0.4062, 0.6984, 0.4688, 0.6984, 0.4687, 0.7449, 0.4375, 0.7449, 0.4375, 0.6984, 0.5, 0.6984, 0.5, 0.7449, 0.4687, 0.7449, 0.4688, 0.6984, 0.5312, 0.6984, 0.5312, 0.7449, 0.5, 0.7449, 0.5, 0.6984, 0.5625, 0.6984, 0.5625, 0.7449, 0.5312, 0.7449, 0.5312, 0.6984, 0.5938, 0.6984, 0.5938, 0.7449, 0.5625, 0.7449, 0.5625, 0.6984, 0.625, 0.6984, 0.625, 0.7449, 0.5938, 0.7449, 0.5938, 0.6984, 0.6562, 0.6984, 0.6562, 0.7449, 0.625, 0.7449, 0.625, 0.6984, 0.6875, 0.6984, 0.6875, 0.7449, 0.6562, 0.7449, 0.6562, 0.6984, 0.7188, 0.6984, 0.7188, 0.7449, 0.6875, 0.7449, 0.6875, 0.6984, 0.75, 0.6984, 0.75, 0.7449, 0.7188, 0.7449, 0.7188, 0.6984, 0.7812, 0.6984, 0.7812, 0.7449, 0.75, 0.7449, 0.75, 0.6984, 0.8125, 0.6984, 0.8125, 0.7449, 0.7812, 0.7449, 0.7812, 0.6984, 0.8438, 0.6984, 0.8438, 0.7449, 0.8125, 0.7449, 0.8125, 0.6984, 0.875, 0.6984, 0.875, 0.7449, 0.8438, 0.7449, 0.8438, 0.6984, 0.9062, 0.6984, 0.9062, 0.7449, 0.875, 0.7449, 0.875, 0.6984, 0.9375, 0.6984, 0.9375, 0.7449, 0.9062, 0.7449, 0.9062, 0.6984, 0.9688, 0.6984, 0.9688, 0.7449, 0.9375, 0.7449, 0.9375, 0.6984, 1.0, 0.6984, 1.0, 0.7449, 0.9688, 0.7449, 0.9688, 0.6984, 1.0, 0.6523, 1.0, 0.6984, 0.9688, 0.6984, 0.9688, 0.6523, 0.9688, 0.6523, 0.9688, 0.6984, 0.9375, 0.6984, 0.9375, 0.6523, 0.9375, 0.6523, 0.9375, 0.6984, 0.9062, 0.6984, 0.9062, 0.6523, 0.9062, 0.6523, 0.9062, 0.6984, 0.875, 0.6984, 0.875, 0.6523, 0.875, 0.6523, 0.875, 0.6984, 0.8438, 0.6984, 0.8438, 0.6523, 0.8438, 0.6523, 0.8438, 0.6984, 0.8125, 0.6984, 0.8125, 0.6523, 0.8125, 0.6523, 0.8125, 0.6984, 0.7812, 0.6984, 0.7812, 0.6523, 0.7812, 0.6523, 0.7812, 0.6984, 0.75, 0.6984, 0.75, 0.6523, 0.75, 0.6523, 0.75, 0.6984, 0.7188, 0.6984, 0.7188, 0.6523, 0.7188, 0.6523, 0.7188, 0.6984, 0.6875, 0.6984, 0.6875, 0.6523, 0.6875, 0.6523, 0.6875, 0.6984, 0.6562, 0.6984, 0.6562, 0.6523, 0.6562, 0.6523, 0.6562, 0.6984, 0.625, 0.6984, 0.625, 0.6523, 0.625, 0.6523, 0.625, 0.6984, 0.5938, 0.6984, 0.5938, 0.6523, 0.5938, 0.6523, 0.5938, 0.6984, 0.5625, 0.6984, 0.5625, 0.6523, 0.5625, 0.6523, 0.5625, 0.6984, 0.5312, 0.6984, 0.5312, 0.6523, 0.5312, 0.6523, 0.5312, 0.6984, 0.5, 0.6984, 0.5, 0.6523, 0.5, 0.6523, 0.5, 0.6984, 0.4688, 0.6984, 0.4688, 0.6523, 0.4688, 0.6523, 0.4688, 0.6984, 0.4375, 0.6984, 0.4375, 0.6523, 0.4375, 0.6523, 0.4375, 0.6984, 0.4062, 0.6984, 0.4063, 0.6523, 0.4063, 0.6523, 0.4062, 0.6984, 0.375, 0.6984, 0.375, 0.6523, 0.375, 0.6523, 0.375, 0.6984, 0.3438, 0.6984, 0.3438, 0.6523, 0.3438, 0.6523, 0.3438, 0.6984, 0.3125, 0.6984, 0.3125, 0.6523, 0.3125, 0.6523, 0.3125, 0.6984, 0.2812, 0.6984, 0.2812, 0.6523, 0.2812, 0.6523, 0.2812, 0.6984, 0.25, 0.6984, 0.25, 0.6523, 0.25, 0.6523, 0.25, 0.6984, 0.2188, 0.6984, 0.2188, 0.6523, 0.2188, 0.6523, 0.2188, 0.6984, 0.1875, 0.6984, 0.1875, 0.6523, 0.1875, 0.6523, 0.1875, 0.6984, 0.1562, 0.6984, 0.1562, 0.6523, 0.1562, 0.6523, 0.1562, 0.6984, 0.125, 0.6984, 0.125, 0.6523, 0.125, 0.6523, 0.125, 0.6984, 0.09375, 0.6984, 0.09375, 0.6523, 0.09375, 0.6523, 0.09375, 0.6984, 0.0625, 0.6984, 0.0625, 0.6523, 0.0625, 0.6523, 0.0625, 0.6984, 0.03125, 0.6984, 0.03125, 0.6523, 0.03125, 0.6523, 0.03125, 0.6984, 0.0, 0.6984, 0.0, 0.6523, 0.03125, 0.7449, 0.03125, 0.8212, 0.0, 0.8212, 0.0, 0.7449, 0.0625, 0.7449, 0.0625, 0.8212, 0.03125, 0.8212, 0.03125, 0.7449, 0.09375, 0.7449, 0.09375, 0.8212, 0.0625, 0.8212, 0.0625, 0.7449, 0.125, 0.7449, 0.125, 0.8212, 0.09375, 0.8212, 0.09375, 0.7449, 0.1562, 0.7449, 0.1562, 0.8212, 0.125, 0.8212, 0.125, 0.7449, 0.1875, 0.7449, 0.1875, 0.8212, 0.1562, 0.8212, 0.1562, 0.7449, 0.2187, 0.7449, 0.2188, 0.8212, 0.1875, 0.8212, 0.1875, 0.7449, 0.25, 0.7449, 0.25, 0.8212, 0.2188, 0.8212, 0.2187, 0.7449, 0.2812, 0.7449, 0.2812, 0.8212, 0.25, 0.8212, 0.25, 0.7449, 0.3125, 0.7449, 0.3125, 0.8212, 0.2812, 0.8212, 0.2812, 0.7449, 0.3438, 0.7449, 0.3438, 0.8212, 0.3125, 0.8212, 0.3125, 0.7449, 0.375, 0.7449, 0.375, 0.8212, 0.3438, 0.8212, 0.3438, 0.7449, 0.4062, 0.7449, 0.4062, 0.8212, 0.375, 0.8212, 0.375, 0.7449, 0.4375, 0.7449, 0.4375, 0.8212, 0.4062, 0.8212, 0.4062, 0.7449, 0.4687, 0.7449, 0.4688, 0.8212, 0.4375, 0.8212, 0.4375, 0.7449, 0.5, 0.7449, 0.5, 0.8212, 0.4688, 0.8212, 0.4687, 0.7449, 0.5312, 0.7449, 0.5313, 0.8212, 0.5, 0.8212, 0.5, 0.7449, 0.5625, 0.7449, 0.5625, 0.8212, 0.5313, 0.8212, 0.5312, 0.7449, 0.5938, 0.7449, 0.5938, 0.8212, 0.5625, 0.8212, 0.5625, 0.7449, 0.625, 0.7449, 0.625, 0.8212, 0.5938, 0.8212, 0.5938, 0.7449, 0.6562, 0.7449, 0.6562, 0.8212, 0.625, 0.8212, 0.625, 0.7449, 0.6875, 0.7449, 0.6875, 0.8212, 0.6562, 0.8212, 0.6562, 0.7449, 0.7188, 0.7449, 0.7188, 0.8212, 0.6875, 0.8212, 0.6875, 0.7449, 0.75, 0.7449, 0.75, 0.8212, 0.7188, 0.8212, 0.7188, 0.7449, 0.7812, 0.7449, 0.7812, 0.8212, 0.75, 0.8212, 0.75, 0.7449, 0.8125, 0.7449, 0.8125, 0.8212, 0.7812, 0.8212, 0.7812, 0.7449, 0.8438, 0.7449, 0.8438, 0.8212, 0.8125, 0.8212, 0.8125, 0.7449, 0.875, 0.7449, 0.875, 0.8212, 0.8438, 0.8212, 0.8438, 0.7449, 0.9062, 0.7449, 0.9062, 0.8212, 0.875, 0.8212, 0.875, 0.7449, 0.9375, 0.7449, 0.9375, 0.8212, 0.9062, 0.8212, 0.9062, 0.7449, 0.9688, 0.7449, 0.9688, 0.8212, 0.9375, 0.8212, 0.9375, 0.7449, 1.0, 0.7449, 1.0, 0.8212, 0.9688, 0.8212, 0.9688, 0.7449, 0.03125, 0.8212, 0.03125, 0.849, 0.0, 0.849, 0.0, 0.8212, 0.0625, 0.8212, 0.0625, 0.849, 0.03125, 0.849, 0.03125, 0.8212, 0.09375, 0.8212, 0.09375, 0.849, 0.0625, 0.849, 0.0625, 0.8212, 0.125, 0.8212, 0.125, 0.849, 0.09375, 0.849, 0.09375, 0.8212, 0.1562, 0.8212, 0.1562, 0.849, 0.125, 0.849, 0.125, 0.8212, 0.1875, 0.8212, 0.1875, 0.849, 0.1562, 0.849, 0.1562, 0.8212, 0.2188, 0.8212, 0.2188, 0.849, 0.1875, 0.849, 0.1875, 0.8212, 0.25, 0.8212, 0.25, 0.849, 0.2188, 0.849, 0.2188, 0.8212, 0.2812, 0.8212, 0.2812, 0.849, 0.25, 0.849, 0.25, 0.8212, 0.3125, 0.8212, 0.3125, 0.849, 0.2812, 0.849, 0.2812, 0.8212, 0.3438, 0.8212, 0.3438, 0.849, 0.3125, 0.849, 0.3125, 0.8212, 0.375, 0.8212, 0.375, 0.849, 0.3438, 0.849, 0.3438, 0.8212, 0.4062, 0.8212, 0.4062, 0.849, 0.375, 0.849, 0.375, 0.8212, 0.4375, 0.8212, 0.4375, 0.849, 0.4062, 0.849, 0.4062, 0.8212, 0.4688, 0.8212, 0.4688, 0.849, 0.4375, 0.849, 0.4375, 0.8212, 0.5, 0.8212, 0.5, 0.849, 0.4688, 0.849, 0.4688, 0.8212, 0.5313, 0.8212, 0.5313, 0.849, 0.5, 0.849, 0.5, 0.8212, 0.5625, 0.8212, 0.5625, 0.849, 0.5313, 0.849, 0.5313, 0.8212, 0.5938, 0.8212, 0.5938, 0.849, 0.5625, 0.849, 0.5625, 0.8212, 0.625, 0.8212, 0.625, 0.849, 0.5938, 0.849, 0.5938, 0.8212, 0.6562, 0.8212, 0.6562, 0.849, 0.625, 0.849, 0.625, 0.8212, 0.6875, 0.8212, 0.6875, 0.849, 0.6562, 0.849, 0.6562, 0.8212, 0.7188, 0.8212, 0.7188, 0.849, 0.6875, 0.849, 0.6875, 0.8212, 0.75, 0.8212, 0.75, 0.849, 0.7188, 0.849, 0.7188, 0.8212, 0.7812, 0.8212, 0.7812, 0.849, 0.75, 0.849, 0.75, 0.8212, 0.8125, 0.8212, 0.8125, 0.849, 0.7812, 0.849, 0.7812, 0.8212, 0.8438, 0.8212, 0.8438, 0.849, 0.8125, 0.849, 0.8125, 0.8212, 0.875, 0.8212, 0.875, 0.849, 0.8438, 0.849, 0.8438, 0.8212, 0.9062, 0.8212, 0.9062, 0.849, 0.875, 0.849, 0.875, 0.8212, 0.9375, 0.8212, 0.9375, 0.849, 0.9062, 0.849, 0.9062, 0.8212, 0.9688, 0.8212, 0.9687, 0.849, 0.9375, 0.849, 0.9375, 0.8212, 1.0, 0.8212, 1.0, 0.849, 0.9687, 0.849, 0.9688, 0.8212, 0.03125, 0.849, 0.03125, 0.8867, 0.0, 0.8867, 0.0, 0.849, 0.0625, 0.849, 0.0625, 0.8867, 0.03125, 0.8867, 0.03125, 0.849, 0.09375, 0.849, 0.09375, 0.8867, 0.0625, 0.8867, 0.0625, 0.849, 0.125, 0.849, 0.125, 0.8867, 0.09375, 0.8867, 0.09375, 0.849, 0.1562, 0.849, 0.1562, 0.8867, 0.125, 0.8867, 0.125, 0.849, 0.1875, 0.849, 0.1875, 0.8867, 0.1562, 0.8867, 0.1562, 0.849, 0.2188, 0.849, 0.2188, 0.8867, 0.1875, 0.8867, 0.1875, 0.849, 0.25, 0.849, 0.25, 0.8867, 0.2188, 0.8867, 0.2188, 0.849, 0.2812, 0.849, 0.2812, 0.8867, 0.25, 0.8867, 0.25, 0.849, 0.3125, 0.849, 0.3125, 0.8867, 0.2812, 0.8867, 0.2812, 0.849, 0.3438, 0.849, 0.3438, 0.8867, 0.3125, 0.8867, 0.3125, 0.849, 0.375, 0.849, 0.375, 0.8867, 0.3438, 0.8867, 0.3438, 0.849, 0.4062, 0.849, 0.4062, 0.8867, 0.375, 0.8867, 0.375, 0.849, 0.4375, 0.849, 0.4375, 0.8867, 0.4062, 0.8867, 0.4062, 0.849, 0.4688, 0.849, 0.4688, 0.8867, 0.4375, 0.8867, 0.4375, 0.849, 0.5, 0.849, 0.5, 0.8867, 0.4688, 0.8867, 0.4688, 0.849, 0.5313, 0.849, 0.5312, 0.8867, 0.5, 0.8867, 0.5, 0.849, 0.5625, 0.849, 0.5625, 0.8867, 0.5312, 0.8867, 0.5313, 0.849, 0.5938, 0.849, 0.5938, 0.8867, 0.5625, 0.8867, 0.5625, 0.849, 0.625, 0.849, 0.625, 0.8867, 0.5938, 0.8867, 0.5938, 0.849, 0.6562, 0.849, 0.6562, 0.8867, 0.625, 0.8867, 0.625, 0.849, 0.6875, 0.849, 0.6875, 0.8867, 0.6562, 0.8867, 0.6562, 0.849, 0.7188, 0.849, 0.7188, 0.8867, 0.6875, 0.8867, 0.6875, 0.849, 0.75, 0.849, 0.75, 0.8867, 0.7188, 0.8867, 0.7188, 0.849, 0.7812, 0.849, 0.7812, 0.8867, 0.75, 0.8867, 0.75, 0.849, 0.8125, 0.849, 0.8125, 0.8867, 0.7812, 0.8867, 0.7812, 0.849, 0.8438, 0.849, 0.8438, 0.8867, 0.8125, 0.8867, 0.8125, 0.849, 0.875, 0.849, 0.875, 0.8867, 0.8438, 0.8867, 0.8438, 0.849, 0.9062, 0.849, 0.9062, 0.8867, 0.875, 0.8867, 0.875, 0.849, 0.9375, 0.849, 0.9375, 0.8867, 0.9062, 0.8867, 0.9062, 0.849, 0.9687, 0.849, 0.9688, 0.8867, 0.9375, 0.8867, 0.9375, 0.849, 1.0, 0.849, 1.0, 0.8867, 0.9688, 0.8867, 0.9687, 0.849, 0.03125, 0.8867, 0.03125, 0.9229, 0.0, 0.9229, 0.0, 0.8867, 0.0625, 0.8867, 0.0625, 0.9229, 0.03125, 0.9229, 0.03125, 0.8867, 0.09375, 0.8867, 0.09375, 0.9229, 0.0625, 0.9229, 0.0625, 0.8867, 0.125, 0.8867, 0.125, 0.9229, 0.09375, 0.9229, 0.09375, 0.8867, 0.1562, 0.8867, 0.1562, 0.9229, 0.125, 0.9229, 0.125, 0.8867, 0.1875, 0.8867, 0.1875, 0.9229, 0.1562, 0.9229, 0.1562, 0.8867, 0.2188, 0.8867, 0.2188, 0.9229, 0.1875, 0.9229, 0.1875, 0.8867, 0.25, 0.8867, 0.25, 0.9229, 0.2188, 0.9229, 0.2188, 0.8867, 0.2812, 0.8867, 0.2812, 0.9229, 0.25, 0.9229, 0.25, 0.8867, 0.3125, 0.8867, 0.3125, 0.9229, 0.2812, 0.9229, 0.2812, 0.8867, 0.3438, 0.8867, 0.3438, 0.9229, 0.3125, 0.9229, 0.3125, 0.8867, 0.375, 0.8867, 0.375, 0.9229, 0.3438, 0.9229, 0.3438, 0.8867, 0.4062, 0.8867, 0.4063, 0.9229, 0.375, 0.9229, 0.375, 0.8867, 0.4375, 0.8867, 0.4375, 0.9229, 0.4063, 0.9229, 0.4062, 0.8867, 0.4688, 0.8867, 0.4687, 0.9229, 0.4375, 0.9229, 0.4375, 0.8867, 0.5, 0.8867, 0.5, 0.9229, 0.4687, 0.9229, 0.4688, 0.8867, 0.5312, 0.8867, 0.5312, 0.9229, 0.5, 0.9229, 0.5, 0.8867, 0.5625, 0.8867, 0.5625, 0.9229, 0.5312, 0.9229, 0.5312, 0.8867, 0.5938, 0.8867, 0.5938, 0.9229, 0.5625, 0.9229, 0.5625, 0.8867, 0.625, 0.8867, 0.625, 0.9229, 0.5938, 0.9229, 0.5938, 0.8867, 0.6562, 0.8867, 0.6562, 0.9229, 0.625, 0.9229, 0.625, 0.8867, 0.6875, 0.8867, 0.6875, 0.9229, 0.6562, 0.9229, 0.6562, 0.8867, 0.7188, 0.8867, 0.7188, 0.9229, 0.6875, 0.9229, 0.6875, 0.8867, 0.75, 0.8867, 0.75, 0.9229, 0.7188, 0.9229, 0.7188, 0.8867, 0.7812, 0.8867, 0.7812, 0.9229, 0.75, 0.9229, 0.75, 0.8867, 0.8125, 0.8867, 0.8125, 0.9229, 0.7812, 0.9229, 0.7812, 0.8867, 0.8438, 0.8867, 0.8438, 0.9229, 0.8125, 0.9229, 0.8125, 0.8867, 0.875, 0.8867, 0.875, 0.9229, 0.8438, 0.9229, 0.8438, 0.8867, 0.9062, 0.8867, 0.9062, 0.9229, 0.875, 0.9229, 0.875, 0.8867, 0.9375, 0.8867, 0.9375, 0.9229, 0.9062, 0.9229, 0.9062, 0.8867, 0.9688, 0.8867, 0.9688, 0.9229, 0.9375, 0.9229, 0.9375, 0.8867, 1.0, 0.8867, 1.0, 0.9229, 0.9688, 0.9229, 0.9688, 0.8867, 0.03125, 0.9229, 0.03125, 0.9542, 0.0, 0.9542, 0.0, 0.9229, 0.0625, 0.9229, 0.0625, 0.9542, 0.03125, 0.9542, 0.03125, 0.9229, 0.09375, 0.9229, 0.09375, 0.9542, 0.0625, 0.9542, 0.0625, 0.9229, 0.125, 0.9229, 0.125, 0.9542, 0.09375, 0.9542, 0.09375, 0.9229, 0.1562, 0.9229, 0.1562, 0.9542, 0.125, 0.9542, 0.125, 0.9229, 0.1875, 0.9229, 0.1875, 0.9542, 0.1562, 0.9542, 0.1562, 0.9229, 0.2188, 0.9229, 0.2188, 0.9542, 0.1875, 0.9542, 0.1875, 0.9229, 0.25, 0.9229, 0.25, 0.9542, 0.2188, 0.9542, 0.2188, 0.9229, 0.2812, 0.9229, 0.2812, 0.9542, 0.25, 0.9542, 0.25, 0.9229, 0.3125, 0.9229, 0.3125, 0.9542, 0.2812, 0.9542, 0.2812, 0.9229, 0.3438, 0.9229, 0.3438, 0.9542, 0.3125, 0.9542, 0.3125, 0.9229, 0.375, 0.9229, 0.375, 0.9542, 0.3438, 0.9542, 0.3438, 0.9229, 0.4063, 0.9229, 0.4063, 0.9542, 0.375, 0.9542, 0.375, 0.9229, 0.4375, 0.9229, 0.4375, 0.9542, 0.4063, 0.9542, 0.4063, 0.9229, 0.4687, 0.9229, 0.4688, 0.9542, 0.4375, 0.9542, 0.4375, 0.9229, 0.5, 0.9229, 0.5, 0.9542, 0.4688, 0.9542, 0.4687, 0.9229, 0.5312, 0.9229, 0.5312, 0.9542, 0.5, 0.9542, 0.5, 0.9229, 0.5625, 0.9229, 0.5625, 0.9542, 0.5312, 0.9542, 0.5312, 0.9229, 0.5938, 0.9229, 0.5938, 0.9542, 0.5625, 0.9542, 0.5625, 0.9229, 0.625, 0.9229, 0.625, 0.9542, 0.5938, 0.9542, 0.5938, 0.9229, 0.6562, 0.9229, 0.6562, 0.9542, 0.625, 0.9542, 0.625, 0.9229, 0.6875, 0.9229, 0.6875, 0.9542, 0.6562, 0.9542, 0.6562, 0.9229, 0.7188, 0.9229, 0.7188, 0.9542, 0.6875, 0.9542, 0.6875, 0.9229, 0.75, 0.9229, 0.75, 0.9542, 0.7188, 0.9542, 0.7188, 0.9229, 0.7812, 0.9229, 0.7812, 0.9542, 0.75, 0.9542, 0.75, 0.9229, 0.8125, 0.9229, 0.8125, 0.9542, 0.7812, 0.9542, 0.7812, 0.9229, 0.8438, 0.9229, 0.8438, 0.9542, 0.8125, 0.9542, 0.8125, 0.9229, 0.875, 0.9229, 0.875, 0.9542, 0.8438, 0.9542, 0.8438, 0.9229, 0.9062, 0.9229, 0.9062, 0.9542, 0.875, 0.9542, 0.875, 0.9229, 0.9375, 0.9229, 0.9375, 0.9542, 0.9062, 0.9542, 0.9062, 0.9229, 0.9688, 0.9229, 0.9688, 0.9542, 0.9375, 0.9542, 0.9375, 0.9229, 1.0, 0.9229, 1.0, 0.9542, 0.9688, 0.9542, 0.9688, 0.9229, 0.0, 0.9542, 0.03125, 0.9542, 0.03125, 0.9542, 0.0, 0.9542, 0.0625, 0.9542, 0.0589, 0.9731, 0.0306, 0.973, 0.03125, 0.9542, 0.09375, 0.9542, 0.08711, 0.9733, 0.0589, 0.9731, 0.0625, 0.9542, 0.125, 0.9542, 0.1152, 0.9738, 0.08711, 0.9733, 0.09375, 0.9542, 0.1562, 0.9542, 0.1431, 0.9745, 0.1152, 0.9738, 0.125, 0.9542, 0.1875, 0.9542, 0.171, 0.9754, 0.1431, 0.9745, 0.1562, 0.9542, 0.2188, 0.9542, 0.199, 0.9766, 0.171, 0.9754, 0.1875, 0.9542, 0.25, 0.9542, 0.25, 0.9779, 0.199, 0.9766, 0.2188, 0.9542, 0.2812, 0.9542, 0.2812, 0.9779, 0.25, 0.9779, 0.25, 0.9542, 0.3125, 0.9542, 0.3125, 0.9779, 0.2812, 0.9779, 0.2812, 0.9542, 0.3438, 0.9542, 0.3438, 0.9779, 0.3125, 0.9779, 0.3125, 0.9542, 0.375, 0.9542, 0.375, 0.9779, 0.3438, 0.9779, 0.3438, 0.9542, 0.4063, 0.9542, 0.4063, 0.9779, 0.375, 0.9779, 0.375, 0.9542, 0.4375, 0.9542, 0.4375, 0.9779, 0.4063, 0.9779, 0.4063, 0.9542, 0.4688, 0.9542, 0.4688, 0.9779, 0.4375, 0.9779, 0.4375, 0.9542, 0.5, 0.9779, 0.4688, 0.9779, 0.4688, 0.9779, 0.5, 0.9779, 0.4688, 0.9542, 0.5, 0.9542, 0.5, 0.9542, 0.4688, 0.9542, 0.5625, 0.9542, 0.5625, 0.9779, 0.5312, 0.9779, 0.5312, 0.9542, 0.5938, 0.9542, 0.5938, 0.9779, 0.5625, 0.9779, 0.5625, 0.9542, 0.625, 0.9542, 0.625, 0.9779, 0.5938, 0.9779, 0.5938, 0.9542, 0.6562, 0.9542, 0.6562, 0.9779, 0.625, 0.9779, 0.625, 0.9542, 0.6875, 0.9542, 0.6875, 0.9779, 0.6562, 0.9779, 0.6562, 0.9542, 0.7188, 0.9542, 0.7188, 0.9779, 0.6875, 0.9779, 0.6875, 0.9542, 0.75, 0.9542, 0.75, 0.9779, 0.7188, 0.9779, 0.7188, 0.9542, 0.7812, 0.9542, 0.8032, 0.9775, 0.75, 0.9779, 0.75, 0.9542, 0.8125, 0.9542, 0.8316, 0.9762, 0.8032, 0.9775, 0.7812, 0.9542, 0.8438, 0.9542, 0.8598, 0.9752, 0.8316, 0.9762, 0.8125, 0.9542, 0.875, 0.9542, 0.888, 0.9744, 0.8598, 0.9752, 0.8438, 0.9542, 0.9062, 0.9542, 0.9162, 0.9738, 0.888, 0.9744, 0.875, 0.9542, 0.9375, 0.9542, 0.9445, 0.9733, 0.9162, 0.9738, 0.9062, 0.9542, 0.9688, 0.9542, 0.9729, 0.9731, 0.9445, 0.9733, 0.9375, 0.9542, 0.9688, 1.0, 0.9729, 0.9731, 0.9729, 0.9731, 0.9688, 1.0, 0.5, 0.9542, 0.5312, 0.9542, 0.5312, 0.9542, 0.5, 0.9542, 0.5312, 0.9779, 0.5, 0.9779, 0.5, 0.9779, 0.5312, 0.9779, 0.4688, 0.9779, 0.4688, 0.9542, 0.4688, 0.9542, 0.4688, 0.9779, 0.5312, 0.9542, 0.5312, 0.9779, 0.5312, 0.9779, 0.5312, 0.9542, 0.5, 0.9542, 0.5312, 0.9542, 0.5312, 0.9542, 0.5, 0.9542, 0.5312, 0.9779, 0.5, 0.9779, 0.5, 0.9779, 0.5312, 0.9779, 0.4688, 0.9542, 0.5, 0.9542, 0.5, 0.9542, 0.4688, 0.9542, 0.5, 0.9779, 0.4688, 0.9779, 0.4688, 0.9779, 0.5, 0.9779, 0.4688, 0.9779, 0.4688, 0.9542, 0.4688, 0.9542, 0.4688, 0.9779, 0.5312, 0.9542, 0.5312, 0.9779, 0.5312, 0.9779, 0.5312, 0.9542, 0.5, 0.9779, 0.4688, 0.9779, 0.4688, 0.9779, 0.5, 0.9779, 0.4688, 0.9542, 0.5, 0.9542, 0.5, 0.9542, 0.4688, 0.9542, 0.5, 0.9542, 0.5312, 0.9542, 0.5312, 0.9542, 0.5, 0.9542, 0.5312, 0.9779, 0.5, 0.9779, 0.5, 0.9779, 0.5312, 0.9779, 0.5312, 0.9779, 0.5, 0.9779, 0.5, 0.9779, 0.5312, 0.9779, 0.5, 0.9542, 0.5312, 0.9542, 0.5312, 0.9542, 0.5, 0.9542, 0.4688, 0.9779, 0.4688, 0.9542, 0.4688, 0.9542, 0.4688, 0.9779, 0.5312, 0.9542, 0.5312, 0.9779, 0.5312, 0.9779, 0.5312, 0.9542, 0.4688, 0.9542, 0.5, 0.9542, 0.5, 0.9542, 0.4688, 0.9542, 0.5, 0.9779, 0.4688, 0.9779, 0.4688, 0.9779, 0.5, 0.9779, 0.4688, 0.9779, 0.4688, 0.9542, 0.4688, 0.9542, 0.4688, 0.9779, 0.5312, 0.9542, 0.5312, 0.9779, 0.5312, 0.9779, 0.5312, 0.9542, 0.5, 0.9779, 0.4688, 0.9779, 0.4688, 0.9779, 0.5, 0.9779, 0.4688, 0.9542, 0.5, 0.9542, 0.5, 0.9542, 0.4688, 0.9542, 0.4688, 0.9779, 0.4688, 0.9542, 0.4688, 0.9542, 0.4688, 0.9779, 0.5, 0.9542, 0.5312, 0.9542, 0.5312, 0.9542, 0.5, 0.9542, 0.5312, 0.9779, 0.5, 0.9779, 0.5, 0.9779, 0.5312, 0.9779, 0.5, 0.9542, 0.5312, 0.9542, 0.5312, 0.9542, 0.5, 0.9542, 0.4688, 0.9779, 0.4688, 0.9542, 0.4688, 0.9542, 0.4688, 0.9779, 0.5312, 0.9542, 0.5312, 0.9779, 0.5312, 0.9779, 0.5312, 0.9542, 0.5312, 0.9779, 0.5, 0.9779, 0.5, 0.9779, 0.5312, 0.9779, 0.4688, 0.9542, 0.5, 0.9542, 0.5, 0.9542, 0.4688, 0.9542, 0.5312, 0.9542, 0.5312, 0.9779, 0.5312, 0.9779, 0.5312, 0.9542, 0.5, 0.9779, 0.4688, 0.9779, 0.4688, 0.9779, 0.5, 0.9779, 0.4688, 0.9542, 0.5, 0.9542, 0.5, 0.9542, 0.4688, 0.9542, 0.5312, 0.9779, 0.5, 0.9779, 0.5, 0.9779, 0.5312, 0.9779, 0.5312, 0.9542, 0.5312, 0.9779, 0.5312, 0.9779, 0.5312, 0.9542, 0.4688, 0.9779, 0.4688, 0.9542, 0.4688, 0.9542, 0.4688, 0.9779, 0.5, 0.9542, 0.5312, 0.9542, 0.5312, 0.9542, 0.5, 0.9542, 0.4688, 0.9779, 0.4688, 0.9542, 0.4688, 0.9542, 0.4688, 0.9779, 0.5312, 0.9542, 0.5312, 0.9779, 0.5312, 0.9779, 0.5312, 0.9542, 0.5, 0.9779, 0.4688, 0.9779, 0.4688, 0.9779, 0.5, 0.9779, 0.5, 0.9542, 0.5312, 0.9542, 0.5312, 0.9542, 0.5, 0.9542, 0.5312, 0.9779, 0.5, 0.9779, 0.5, 0.9779, 0.5312, 0.9779, 0.5, 0.9779, 0.4688, 0.9779, 0.4688, 0.9779, 0.5, 0.9779, 0.4688, 0.9542, 0.5, 0.9542, 0.5, 0.9542, 0.4688, 0.9542, 0.5312, 0.9779, 0.5, 0.9779, 0.5, 0.9779, 0.5312, 0.9779, 0.5, 0.9542, 0.5312, 0.9542, 0.5312, 0.9542, 0.5, 0.9542, 0.5, 0.9779, 0.4688, 0.9779, 0.4688, 0.9779, 0.5, 0.9779, 0.5312, 0.9542, 0.5312, 0.9779, 0.5312, 0.9779, 0.5312, 0.9542, 0.4688, 0.9779, 0.4688, 0.9542, 0.4688, 0.9542, 0.4688, 0.9779, 0.5312, 0.9542, 0.5312, 0.9779, 0.5312, 0.9779, 0.5312, 0.9542, 0.5, 0.9779, 0.4688, 0.9779, 0.4688, 0.9779, 0.5, 0.9779, 0.4688, 0.9542, 0.5, 0.9542, 0.5, 0.9542, 0.4688, 0.9542, 0.5, 0.9542, 0.5312, 0.9542, 0.5312, 0.9542, 0.5, 0.9542, 0.5312, 0.9779, 0.5, 0.9779, 0.5, 0.9779, 0.5312, 0.9779, 0.4688, 0.9542, 0.5, 0.9542, 0.5, 0.9542, 0.4688, 0.9542, 0.5312, 0.9779, 0.5, 0.9779, 0.5, 0.9779, 0.5312, 0.9779, 0.5, 0.9542, 0.5312, 0.9542, 0.5312, 0.9542, 0.5, 0.9542, 0.4688, 0.9779, 0.4688, 0.9542, 0.4688, 0.9542, 0.4688, 0.9779, 0.4688, 0.9542, 0.5, 0.9542, 0.5, 0.9542, 0.4688, 0.9542, 0.5, 0.9779, 0.4688, 0.9779, 0.4688, 0.9779, 0.5, 0.9779, 0.4688, 0.9779, 0.4688, 0.9542, 0.4688, 0.9542, 0.4688, 0.9779, 0.5312, 0.9542, 0.5312, 0.9779, 0.5312, 0.9779, 0.5312, 0.9542, 0.5, 0.9779, 0.4688, 0.9779, 0.4688, 0.9779, 0.5, 0.9779, 0.4688, 0.9542, 0.5, 0.9542, 0.5, 0.9542, 0.4688, 0.9542, 0.5, 0.9542, 0.5312, 0.9542, 0.5312, 0.9542, 0.5, 0.9542, 0.5312, 0.9779, 0.5, 0.9779, 0.5, 0.9779, 0.5312, 0.9779, 0.5312, 0.9779, 0.5, 0.9779, 0.5, 0.9779, 0.5312, 0.9779, 0.5, 0.9542, 0.5312, 0.9542, 0.5312, 0.9542, 0.5, 0.9542, 0.4688, 0.9779, 0.4688, 0.9542, 0.4688, 0.9542, 0.4688, 0.9779, 0.5312, 0.9542, 0.5312, 0.9779, 0.5312, 0.9779, 0.5312, 0.9542, 0.4688, 0.9542, 0.5, 0.9542, 0.5, 0.9542, 0.4688, 0.9542, 0.5, 0.9779, 0.4688, 0.9779, 0.4688, 0.9779, 0.5, 0.9779, 0.4688, 0.9779, 0.4688, 0.9542, 0.4688, 0.9542, 0.4688, 0.9779, 0.5312, 0.9542, 0.5312, 0.9779, 0.5312, 0.9779, 0.5312, 0.9542, 0.5, 0.9779, 0.4688, 0.9779, 0.4688, 0.9779, 0.5, 0.9779, 0.4688, 0.9542, 0.5, 0.9542, 0.5, 0.9542, 0.4688, 0.9542, 0.5, 0.9542, 0.5312, 0.9542, 0.5312, 0.9542, 0.5, 0.9542, 0.5312, 0.9779, 0.5, 0.9779, 0.5, 0.9779, 0.5312, 0.9779, 0.5312, 0.9779, 0.5, 0.9779, 0.5, 0.9779, 0.5312, 0.9779, 0.5, 0.9542, 0.5312, 0.9542, 0.5312, 0.9542, 0.5, 0.9542, 0.4688, 0.9779, 0.4688, 0.9542, 0.4688, 0.9542, 0.4688, 0.9779, 0.5312, 0.9542, 0.5312, 0.9779, 0.5312, 0.9779, 0.5312, 0.9542, 0.4688, 0.9542, 0.5, 0.9542, 0.5, 0.9542, 0.4688, 0.9542, 0.5, 0.9779, 0.4688, 0.9779, 0.4688, 0.9779, 0.5, 0.9779, 0.4688, 0.9779, 0.4688, 0.9542, 0.4688, 0.9542, 0.4688, 0.9779, 0.5312, 0.9542, 0.5312, 0.9779, 0.5312, 0.9779, 0.5312, 0.9542, 0.5, 0.9779, 0.4688, 0.9779, 0.4688, 0.9779, 0.5, 0.9779, 0.4688, 0.9542, 0.5, 0.9542, 0.5, 0.9542, 0.4688, 0.9542, 0.5, 0.9542, 0.5, 0.9779, 0.4688, 0.9779, 0.4688, 0.9542, 0.5312, 0.9542, 0.5312, 0.9779, 0.5, 0.9779, 0.5, 0.9542, 0.5312, 0.9779, 0.5, 0.9779, 0.5, 0.9779, 0.5312, 0.9779, 0.5, 0.9542, 0.5312, 0.9542, 0.5312, 0.9542, 0.5, 0.9542, 0.4688, 0.9779, 0.4688, 0.9542, 0.4688, 0.9542, 0.4688, 0.9779, 0.5312, 0.9542, 0.5312, 0.9779, 0.5312, 0.9779, 0.5312, 0.9542, 0.9688, 1.0, 0.9729, 0.9731, 0.9729, 0.9731, 0.9688, 1.0, 0.9729, 0.9731, 0.9688, 0.9542, 0.9688, 0.9542, 0.9729, 0.9731, 0.0, 0.9542, 0.03125, 0.9542, 0.03125, 0.9542, 0.0, 0.9542, 0.0306, 0.973, 0.03125, 1.0, 0.03125, 1.0, 0.0306, 0.973, 0.25, 0.49, 0.2968, 0.4854, 0.2968, 0.4854, 0.25, 0.49, 0.03125, 0.9542, 0.0306, 0.973, 0.0306, 0.973, 0.03125, 0.9542, 0.0306, 0.973, 0.03125, 1.0, 0.03125, 1.0, 0.0306, 0.973, 0.9729, 0.9731, 0.9688, 0.9542, 0.9688, 0.9542, 0.9729, 0.9731, 0.0306, 0.973, 0.03125, 1.0, 0.03125, 1.0, 0.0306, 0.973, 0.25, 0.49, 0.2968, 0.4854, 0.2968, 0.4854, 0.25, 0.49, 0.2032, 0.4854, 0.25, 0.49, 0.25, 0.49, 0.2032, 0.4854, 0.03125, 0.9542, 0.0306, 0.973, 0.0306, 0.973, 0.03125, 0.9542, 0.9688, 0.9542, 1.0, 0.9542, 1.0, 0.9542, 0.9688, 0.9542, 0.03125, 0.9542, 0.0306, 0.973, 0.0306, 0.973, 0.03125, 0.9542, 0.2032, 0.4854, 0.25, 0.49, 0.25, 0.49, 0.2032, 0.4854, 0.25, 0.49, 0.2968, 0.4854, 0.2968, 0.4854, 0.25, 0.49, 0.2032, 0.4854, 0.25, 0.49, 0.25, 0.49, 0.2032, 0.4854, 0.03125, 0.9542, 0.0306, 0.973, 0.0306, 0.973, 0.03125, 0.9542, 0.9688, 0.9542, 1.0, 0.9542, 1.0, 0.9542, 0.9688, 0.9542, 0.9688, 1.0, 0.9729, 0.9731, 0.9729, 0.9731, 0.9688, 1.0, 0.0, 0.9542, 0.03125, 0.9542, 0.03125, 0.9542, 0.0, 0.9542, 0.9729, 0.9731, 0.9688, 0.9542, 0.9688, 0.9542, 0.9729, 0.9731, 0.9688, 1.0, 0.9729, 0.9731, 0.9729, 0.9731, 0.9688, 1.0, 0.9688, 0.9542, 1.0, 0.9542, 1.0, 0.9542, 0.9688, 0.9542, 0.9688, 0.9542, 1.0, 0.9542, 1.0, 0.9542, 0.9688, 0.9542, 0.9688, 1.0, 0.9729, 0.9731, 0.9729, 0.9731, 0.9688, 1.0, 0.9729, 0.9731, 0.9688, 0.9542, 0.9688, 0.9542, 0.9729, 0.9731, 0.0, 0.9542, 0.03125, 0.9542, 0.03125, 0.9542, 0.0, 0.9542, 0.25, 0.49, 0.2968, 0.4854, 0.2968, 0.4854, 0.25, 0.49, 0.0306, 0.973, 0.03125, 1.0, 0.03125, 1.0, 0.0306, 0.973, 0.0, 0.9542, 0.03125, 0.9542, 0.03125, 0.9542, 0.0, 0.9542, 0.9729, 0.9731, 0.9688, 0.9542, 0.9688, 0.9542, 0.9729, 0.9731, 1.003, 0.9733, 1.0, 1.0, 0.9688, 1.0, 0.9729, 0.9731, 0.0306, 0.973, 0.03125, 1.0, 0.0, 1.0, 0.001245, 0.973, 0.03125, 0.9542, 0.0306, 0.973, 0.001245, 0.973, 0.0, 0.9542, 1.0, 0.9542, 1.003, 0.9733, 0.9729, 0.9731, 0.9688, 0.9542, 0.03125, 0.9542, 0.0306, 0.973, 0.0306, 0.973, 0.03125, 0.9542, 0.2032, 0.4854, 0.25, 0.49, 0.25, 0.49, 0.2032, 0.4854, 0.25, 0.49, 0.2968, 0.4854, 0.2968, 0.4854, 0.25, 0.49, 0.0306, 0.973, 0.03125, 1.0, 0.03125, 1.0, 0.0306, 0.973])
me_cylinder.use_remesh_fix_poles = True
me_cylinder.use_remesh_preserve_attributes = False
me_cylinder.update()

# ---- objects
ob_light = bpy.data.objects.new('Light', light_light)
ob_camera = bpy.data.objects.new('Camera', cam_camera)
ob_empty = bpy.data.objects.new('Empty', None)
ob_cylinder = bpy.data.objects.new('Cylinder', me_cylinder)

# ---- transforms, parenting, visibility, modifiers, constraints
ob_light.location = (4.076, 1.005, 5.904)
ob_light.rotation_euler = (0.6503, 0.05522, 1.866)
ob_light.lock_rotations_4d = False
ob_light.empty_display_type = 'ARROWS'
ob_light.color = (0.0, 0.0, 0.0, 0.0)
ob_light.lineart.crease_threshold = 0.0
ob_camera.location = (7.359, -6.926, 4.958)
ob_camera.rotation_euler = (1.109, 0.0, 0.8149)
ob_camera.lock_rotations_4d = False
ob_camera.empty_display_type = 'ARROWS'
ob_camera.color = (0.0, 0.0, 0.0, 0.0)
ob_camera.display_type = 'WIRE'
ob_camera.lineart.crease_threshold = 0.0
ob_empty.location = (-0.01731, 0.06394, 0.612)
ob_empty.rotation_euler = (1.561, 0.03124, 1.541)
ob_empty.scale = (0.2728, 0.2728, 0.2728)
ob_empty.empty_display_type = 'IMAGE'
ob_empty.empty_display_size = 5.0
ob_cylinder.location = (0.0, 0.0, 0.3244)
ob_cylinder.scale = (0.3211, 0.3211, 0.3211)

# ---- collection membership
col_collection.objects.link(ob_light)
col_collection.objects.link(ob_camera)
col_collection.objects.link(ob_empty)
col_collection.objects.link(ob_cylinder)

# ---- scene / render settings (as saved in the file)
scene.camera = ob_camera
scene.frame_start = 1; scene.frame_end = 250; scene.frame_set(1)
scene.render.engine = 'BLENDER_EEVEE_NEXT'
scene.cycles.use_denoising = False
scene.cycles.samples = 128
scene.cycles.sampling_pattern = 'TABULATED_SOBOL'
scene.cycles.use_adaptive_sampling = False
scene.cycles.use_light_tree = False
scene.view_settings.view_transform = 'Filmic'
bpy.context.view_layer.update()
